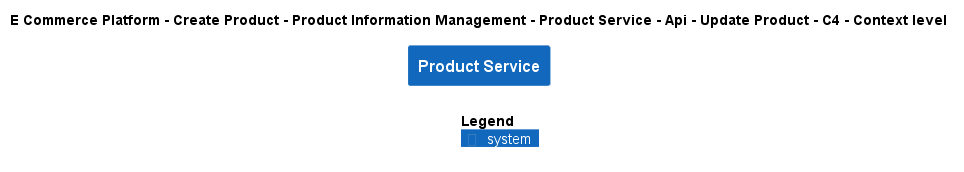

The diagram above was rendered by PlantUML. Its source (embedded in the PNG):
@startuml
!include ..\..\..\..\..\..\..\..\..\.c4s\C4_Context.puml

AddElementTag("c4interflow:lifecycle:new", $bgColor=green, $fontColor=#ffffff, $borderColor=green, $shadowing="False")
AddElementTag("c4interflow:lifecycle:changed", $bgColor=orange, $fontColor=#ffffff, $borderColor=orange, $shadowing="False")
AddElementTag("c4interflow:lifecycle:removed", $bgColor=red, $fontColor=#ffffff, $borderColor=red, $shadowing="False")

AddRelTag("c4interflow:lifecycle:new", $textColor=green, $lineColor=green)
AddRelTag("c4interflow:lifecycle:changed", $textColor=orange, $lineColor=orange)
AddRelTag("c4interflow:lifecycle:removed", $textColor=red, $lineColor=red)

SHOW_PERSON_PORTRAIT()
LAYOUT_TOP_DOWN()

skinparam linetype polyline

title E Commerce Platform - Create Product - Product Information Management - Product Service - Api - Update Product - C4 - Context level

System(ECommercePlatform.CreateProduct.ProductInformationManagement.SoftwareSystems.ProductService, "Product Service", "")



SHOW_LEGEND()
@enduml